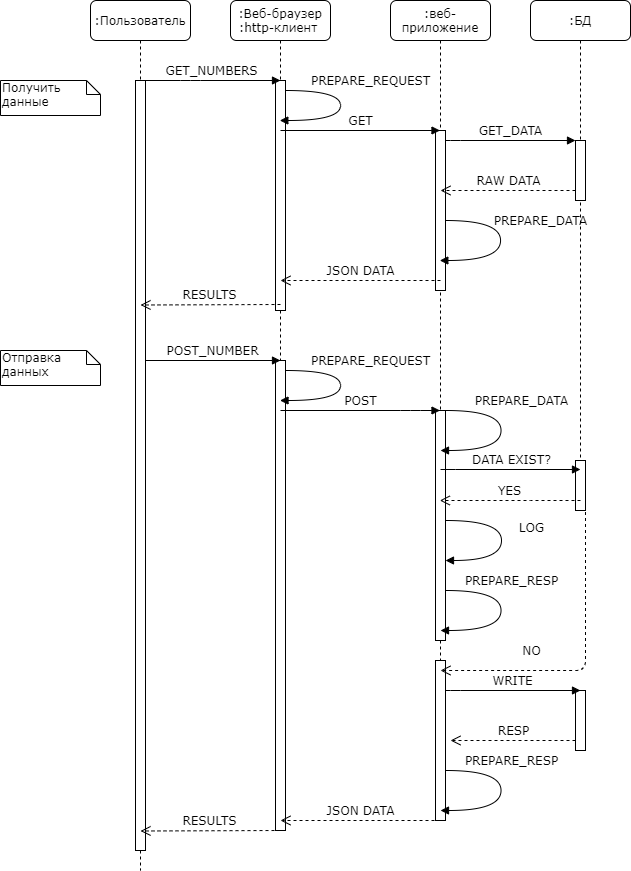

The diagram above was exported from draw.io. Its source (the exported page's mxGraphModel, read from the mxfile embedded in the PNG):
<mxGraphModel dx="1955" dy="896" grid="1" gridSize="10" guides="1" tooltips="1" connect="1" arrows="1" fold="1" page="1" pageScale="1" pageWidth="1100" pageHeight="850" background="#ffffff" math="0" shadow="0">
  <root>
    <mxCell id="0" />
    <mxCell id="1" parent="0" />
    <mxCell id="7baba1c4bc27f4b0-2" value=":Веб-браузер&lt;br&gt;:http-клиент&amp;nbsp;" style="shape=umlLifeline;perimeter=lifelinePerimeter;whiteSpace=wrap;html=1;container=1;collapsible=0;recursiveResize=0;outlineConnect=0;rounded=1;shadow=0;comic=0;labelBackgroundColor=none;strokeWidth=1;fontFamily=Verdana;fontSize=12;align=center;" parent="1" vertex="1">
      <mxGeometry x="240" y="80" width="100" height="830" as="geometry" />
    </mxCell>
    <mxCell id="7baba1c4bc27f4b0-10" value="" style="html=1;points=[];perimeter=orthogonalPerimeter;rounded=0;shadow=0;comic=0;labelBackgroundColor=none;strokeWidth=1;fontFamily=Verdana;fontSize=12;align=center;" parent="7baba1c4bc27f4b0-2" vertex="1">
      <mxGeometry x="45" y="80" width="10" height="230" as="geometry" />
    </mxCell>
    <mxCell id="N5xdKSEIWro20hzcY4-4-6" value="PREPARE_REQUEST" style="html=1;verticalAlign=bottom;endArrow=block;labelBackgroundColor=none;fontFamily=Verdana;fontSize=12;elbow=vertical;edgeStyle=orthogonalEdgeStyle;curved=1;" edge="1" parent="7baba1c4bc27f4b0-2" source="7baba1c4bc27f4b0-10" target="7baba1c4bc27f4b0-2">
      <mxGeometry x="-0.244" y="30" relative="1" as="geometry">
        <mxPoint x="95.5" y="90" as="sourcePoint" />
        <mxPoint x="90" y="130" as="targetPoint" />
        <Array as="points">
          <mxPoint x="110" y="90" />
          <mxPoint x="110" y="120" />
        </Array>
        <mxPoint as="offset" />
      </mxGeometry>
    </mxCell>
    <mxCell id="N5xdKSEIWro20hzcY4-4-11" value="" style="html=1;points=[];perimeter=orthogonalPerimeter;rounded=0;shadow=0;comic=0;labelBackgroundColor=none;strokeWidth=1;fontFamily=Verdana;fontSize=12;align=center;" vertex="1" parent="7baba1c4bc27f4b0-2">
      <mxGeometry x="45" y="360" width="10" height="470" as="geometry" />
    </mxCell>
    <mxCell id="N5xdKSEIWro20hzcY4-4-12" value="PREPARE_REQUEST" style="html=1;verticalAlign=bottom;endArrow=block;labelBackgroundColor=none;fontFamily=Verdana;fontSize=12;elbow=vertical;edgeStyle=orthogonalEdgeStyle;curved=1;" edge="1" parent="7baba1c4bc27f4b0-2" source="N5xdKSEIWro20hzcY4-4-11">
      <mxGeometry x="-0.244" y="30" relative="1" as="geometry">
        <mxPoint x="-144.5" y="290" as="sourcePoint" />
        <mxPoint x="49.5" y="400" as="targetPoint" />
        <Array as="points">
          <mxPoint x="110" y="370" />
          <mxPoint x="110" y="400" />
        </Array>
        <mxPoint as="offset" />
      </mxGeometry>
    </mxCell>
    <mxCell id="7baba1c4bc27f4b0-3" value=":веб-приложение" style="shape=umlLifeline;perimeter=lifelinePerimeter;whiteSpace=wrap;html=1;container=1;collapsible=0;recursiveResize=0;outlineConnect=0;rounded=1;shadow=0;comic=0;labelBackgroundColor=none;strokeWidth=1;fontFamily=Verdana;fontSize=12;align=center;" parent="1" vertex="1">
      <mxGeometry x="400" y="80" width="100" height="820" as="geometry" />
    </mxCell>
    <mxCell id="7baba1c4bc27f4b0-13" value="" style="html=1;points=[];perimeter=orthogonalPerimeter;rounded=0;shadow=0;comic=0;labelBackgroundColor=none;strokeWidth=1;fontFamily=Verdana;fontSize=12;align=center;" parent="7baba1c4bc27f4b0-3" vertex="1">
      <mxGeometry x="45" y="130" width="10" height="160" as="geometry" />
    </mxCell>
    <mxCell id="7baba1c4bc27f4b0-39" value="PREPARE_DATA" style="html=1;verticalAlign=bottom;endArrow=block;labelBackgroundColor=none;fontFamily=Verdana;fontSize=12;elbow=vertical;edgeStyle=orthogonalEdgeStyle;curved=1;" parent="7baba1c4bc27f4b0-3" edge="1" target="7baba1c4bc27f4b0-3" source="7baba1c4bc27f4b0-13">
      <mxGeometry x="-0.164" y="40" relative="1" as="geometry">
        <mxPoint x="70.0033333333335" y="231.66999999999996" as="sourcePoint" />
        <mxPoint x="75.0033333333335" y="270.00333333333333" as="targetPoint" />
        <Array as="points">
          <mxPoint x="110" y="220" />
          <mxPoint x="110" y="260" />
        </Array>
        <mxPoint as="offset" />
      </mxGeometry>
    </mxCell>
    <mxCell id="N5xdKSEIWro20hzcY4-4-14" value="" style="html=1;points=[];perimeter=orthogonalPerimeter;rounded=0;shadow=0;comic=0;labelBackgroundColor=none;strokeWidth=1;fontFamily=Verdana;fontSize=12;align=center;" vertex="1" parent="7baba1c4bc27f4b0-3">
      <mxGeometry x="45" y="410" width="10" height="230" as="geometry" />
    </mxCell>
    <mxCell id="7baba1c4bc27f4b0-28" value="" style="html=1;points=[];perimeter=orthogonalPerimeter;rounded=0;shadow=0;comic=0;labelBackgroundColor=none;strokeWidth=1;fontFamily=Verdana;fontSize=12;align=center;" parent="7baba1c4bc27f4b0-3" vertex="1">
      <mxGeometry x="45" y="660" width="10" height="160" as="geometry" />
    </mxCell>
    <mxCell id="7baba1c4bc27f4b0-4" value=":БД" style="shape=umlLifeline;perimeter=lifelinePerimeter;whiteSpace=wrap;html=1;container=1;collapsible=0;recursiveResize=0;outlineConnect=0;rounded=1;shadow=0;comic=0;labelBackgroundColor=none;strokeWidth=1;fontFamily=Verdana;fontSize=12;align=center;" parent="1" vertex="1">
      <mxGeometry x="540" y="80" width="100" height="510" as="geometry" />
    </mxCell>
    <mxCell id="7baba1c4bc27f4b0-22" value="" style="html=1;points=[];perimeter=orthogonalPerimeter;rounded=0;shadow=0;comic=0;labelBackgroundColor=none;strokeWidth=1;fontFamily=Verdana;fontSize=12;align=center;" parent="7baba1c4bc27f4b0-4" vertex="1">
      <mxGeometry x="45" y="460" width="10" height="50" as="geometry" />
    </mxCell>
    <mxCell id="7baba1c4bc27f4b0-8" value=":Пользователь" style="shape=umlLifeline;perimeter=lifelinePerimeter;whiteSpace=wrap;html=1;container=1;collapsible=0;recursiveResize=0;outlineConnect=0;rounded=1;shadow=0;comic=0;labelBackgroundColor=none;strokeWidth=1;fontFamily=Verdana;fontSize=12;align=center;" parent="1" vertex="1">
      <mxGeometry x="100" y="80" width="100" height="870" as="geometry" />
    </mxCell>
    <mxCell id="7baba1c4bc27f4b0-9" value="" style="html=1;points=[];perimeter=orthogonalPerimeter;rounded=0;shadow=0;comic=0;labelBackgroundColor=none;strokeWidth=1;fontFamily=Verdana;fontSize=12;align=center;" parent="7baba1c4bc27f4b0-8" vertex="1">
      <mxGeometry x="45" y="80" width="10" height="770" as="geometry" />
    </mxCell>
    <mxCell id="7baba1c4bc27f4b0-16" value="" style="html=1;points=[];perimeter=orthogonalPerimeter;rounded=0;shadow=0;comic=0;labelBackgroundColor=none;strokeWidth=1;fontFamily=Verdana;fontSize=12;align=center;" parent="1" vertex="1">
      <mxGeometry x="585" y="220" width="10" height="60" as="geometry" />
    </mxCell>
    <mxCell id="7baba1c4bc27f4b0-17" value="GET_DATA" style="html=1;verticalAlign=bottom;endArrow=block;labelBackgroundColor=none;fontFamily=Verdana;fontSize=12;edgeStyle=elbowEdgeStyle;elbow=vertical;" parent="1" source="7baba1c4bc27f4b0-13" target="7baba1c4bc27f4b0-16" edge="1">
      <mxGeometry relative="1" as="geometry">
        <mxPoint x="510" y="220" as="sourcePoint" />
        <Array as="points">
          <mxPoint x="460" y="220" />
        </Array>
      </mxGeometry>
    </mxCell>
    <mxCell id="7baba1c4bc27f4b0-23" value="POST_NUMBER" style="html=1;verticalAlign=bottom;endArrow=block;labelBackgroundColor=none;fontFamily=Verdana;fontSize=12;" parent="1" source="7baba1c4bc27f4b0-9" edge="1">
      <mxGeometry relative="1" as="geometry">
        <mxPoint x="510" y="420" as="sourcePoint" />
        <mxPoint x="290" y="440" as="targetPoint" />
      </mxGeometry>
    </mxCell>
    <mxCell id="7baba1c4bc27f4b0-30" value="YES" style="html=1;verticalAlign=bottom;endArrow=open;dashed=1;endSize=8;labelBackgroundColor=none;fontFamily=Verdana;fontSize=12;edgeStyle=elbowEdgeStyle;elbow=vertical;" parent="1" target="7baba1c4bc27f4b0-3" edge="1">
      <mxGeometry relative="1" as="geometry">
        <mxPoint x="800" y="626" as="targetPoint" />
        <Array as="points">
          <mxPoint x="530" y="580" />
          <mxPoint x="460" y="600" />
        </Array>
        <mxPoint x="590" y="580" as="sourcePoint" />
      </mxGeometry>
    </mxCell>
    <mxCell id="7baba1c4bc27f4b0-11" value="GET&lt;br&gt;" style="html=1;verticalAlign=bottom;endArrow=block;labelBackgroundColor=none;fontFamily=Verdana;fontSize=12;edgeStyle=elbowEdgeStyle;elbow=vertical;" parent="1" target="7baba1c4bc27f4b0-3" edge="1">
      <mxGeometry relative="1" as="geometry">
        <mxPoint x="290" y="210" as="sourcePoint" />
        <Array as="points">
          <mxPoint x="420" y="210" />
          <mxPoint x="400" y="220" />
          <mxPoint x="400" y="210" />
          <mxPoint x="370" y="220" />
          <mxPoint x="340" y="200" />
          <mxPoint x="360" y="220" />
        </Array>
      </mxGeometry>
    </mxCell>
    <mxCell id="7baba1c4bc27f4b0-40" value="Получить&lt;br&gt;данные" style="shape=note;whiteSpace=wrap;html=1;size=14;verticalAlign=top;align=left;spacingTop=-6;rounded=0;shadow=0;comic=0;labelBackgroundColor=none;strokeWidth=1;fontFamily=Verdana;fontSize=12" parent="1" vertex="1">
      <mxGeometry x="10" y="160" width="100" height="35" as="geometry" />
    </mxCell>
    <mxCell id="N5xdKSEIWro20hzcY4-4-2" value="Отправка данных" style="shape=note;whiteSpace=wrap;html=1;size=14;verticalAlign=top;align=left;spacingTop=-6;rounded=0;shadow=0;comic=0;labelBackgroundColor=none;strokeWidth=1;fontFamily=Verdana;fontSize=12" vertex="1" parent="1">
      <mxGeometry x="10" y="430" width="100" height="35" as="geometry" />
    </mxCell>
    <mxCell id="N5xdKSEIWro20hzcY4-4-5" value="GET_NUMBERS" style="html=1;verticalAlign=bottom;endArrow=block;labelBackgroundColor=none;fontFamily=Verdana;fontSize=12;edgeStyle=elbowEdgeStyle;elbow=vertical;" edge="1" parent="1">
      <mxGeometry relative="1" as="geometry">
        <mxPoint x="150" y="160" as="sourcePoint" />
        <mxPoint x="290" y="160" as="targetPoint" />
        <Array as="points">
          <mxPoint x="200" y="160" />
          <mxPoint x="220" y="180" />
        </Array>
      </mxGeometry>
    </mxCell>
    <mxCell id="N5xdKSEIWro20hzcY4-4-7" value="JSON DATA" style="html=1;verticalAlign=bottom;endArrow=open;dashed=1;endSize=8;exitX=0;exitY=0.95;labelBackgroundColor=none;fontFamily=Verdana;fontSize=12;" edge="1" parent="1">
      <mxGeometry relative="1" as="geometry">
        <mxPoint x="290" y="360" as="targetPoint" />
        <mxPoint x="450" y="360" as="sourcePoint" />
      </mxGeometry>
    </mxCell>
    <mxCell id="N5xdKSEIWro20hzcY4-4-9" value="RAW DATA" style="html=1;verticalAlign=bottom;endArrow=open;dashed=1;endSize=8;exitX=0;exitY=0.95;labelBackgroundColor=none;fontFamily=Verdana;fontSize=12;" edge="1" parent="1">
      <mxGeometry relative="1" as="geometry">
        <mxPoint x="450" y="270" as="targetPoint" />
        <mxPoint x="585" y="270" as="sourcePoint" />
      </mxGeometry>
    </mxCell>
    <mxCell id="N5xdKSEIWro20hzcY4-4-10" value="RESULTS" style="html=1;verticalAlign=bottom;endArrow=open;dashed=1;endSize=8;exitX=0;exitY=0.95;labelBackgroundColor=none;fontFamily=Verdana;fontSize=12;" edge="1" parent="1">
      <mxGeometry relative="1" as="geometry">
        <mxPoint x="150" y="384.5" as="targetPoint" />
        <mxPoint x="290" y="384" as="sourcePoint" />
      </mxGeometry>
    </mxCell>
    <mxCell id="N5xdKSEIWro20hzcY4-4-13" value="POST" style="html=1;verticalAlign=bottom;endArrow=block;labelBackgroundColor=none;fontFamily=Verdana;fontSize=12;edgeStyle=elbowEdgeStyle;elbow=vertical;" edge="1" parent="1">
      <mxGeometry relative="1" as="geometry">
        <mxPoint x="290" y="490" as="sourcePoint" />
        <mxPoint x="449.5" y="490" as="targetPoint" />
        <Array as="points">
          <mxPoint x="420" y="490" />
          <mxPoint x="400" y="500" />
          <mxPoint x="400" y="490" />
          <mxPoint x="370" y="500" />
          <mxPoint x="340" y="480" />
          <mxPoint x="360" y="500" />
        </Array>
      </mxGeometry>
    </mxCell>
    <mxCell id="N5xdKSEIWro20hzcY4-4-15" value="PREPARE_DATA" style="html=1;verticalAlign=bottom;endArrow=block;labelBackgroundColor=none;fontFamily=Verdana;fontSize=12;elbow=vertical;edgeStyle=orthogonalEdgeStyle;curved=1;" edge="1" parent="1">
      <mxGeometry x="-0.2926" y="20" relative="1" as="geometry">
        <mxPoint x="455.5" y="490" as="sourcePoint" />
        <mxPoint x="450" y="530" as="targetPoint" />
        <Array as="points">
          <mxPoint x="510.5" y="490" />
          <mxPoint x="510.5" y="530" />
        </Array>
        <mxPoint as="offset" />
      </mxGeometry>
    </mxCell>
    <mxCell id="N5xdKSEIWro20hzcY4-4-16" value="DATA EXIST?" style="html=1;verticalAlign=bottom;endArrow=block;labelBackgroundColor=none;fontFamily=Verdana;fontSize=12;edgeStyle=elbowEdgeStyle;elbow=vertical;" edge="1" parent="1">
      <mxGeometry relative="1" as="geometry">
        <mxPoint x="450" y="549" as="sourcePoint" />
        <Array as="points">
          <mxPoint x="455" y="549" />
        </Array>
        <mxPoint x="590" y="549" as="targetPoint" />
      </mxGeometry>
    </mxCell>
    <mxCell id="N5xdKSEIWro20hzcY4-4-17" value="LOG" style="html=1;verticalAlign=bottom;endArrow=block;labelBackgroundColor=none;fontFamily=Verdana;fontSize=12;elbow=vertical;edgeStyle=orthogonalEdgeStyle;curved=1;" edge="1" parent="1" target="N5xdKSEIWro20hzcY4-4-14">
      <mxGeometry x="-0.0354" y="30" relative="1" as="geometry">
        <mxPoint x="455.5" y="600" as="sourcePoint" />
        <mxPoint x="450" y="640" as="targetPoint" />
        <Array as="points">
          <mxPoint x="511" y="600" />
          <mxPoint x="511" y="640" />
        </Array>
        <mxPoint as="offset" />
      </mxGeometry>
    </mxCell>
    <mxCell id="N5xdKSEIWro20hzcY4-4-18" value="PREPARE_RESP" style="html=1;verticalAlign=bottom;endArrow=block;labelBackgroundColor=none;fontFamily=Verdana;fontSize=12;elbow=vertical;edgeStyle=orthogonalEdgeStyle;curved=1;" edge="1" parent="1">
      <mxGeometry x="-0.2926" y="10" relative="1" as="geometry">
        <mxPoint x="455.5" y="670" as="sourcePoint" />
        <mxPoint x="450" y="710" as="targetPoint" />
        <Array as="points">
          <mxPoint x="510.5" y="670" />
          <mxPoint x="510.5" y="710" />
        </Array>
        <mxPoint as="offset" />
      </mxGeometry>
    </mxCell>
    <mxCell id="N5xdKSEIWro20hzcY4-4-20" value="NO" style="html=1;verticalAlign=bottom;endArrow=open;dashed=1;endSize=8;labelBackgroundColor=none;fontFamily=Verdana;fontSize=12;edgeStyle=elbowEdgeStyle;elbow=vertical;" edge="1" parent="1">
      <mxGeometry x="0.4295" y="-10" relative="1" as="geometry">
        <mxPoint x="450" y="750" as="targetPoint" />
        <Array as="points">
          <mxPoint x="595" y="750" />
          <mxPoint x="500" y="749" />
          <mxPoint x="465" y="599.5" />
        </Array>
        <mxPoint x="595" y="579.5" as="sourcePoint" />
        <mxPoint x="1" as="offset" />
      </mxGeometry>
    </mxCell>
    <mxCell id="N5xdKSEIWro20hzcY4-4-21" value="" style="html=1;points=[];perimeter=orthogonalPerimeter;rounded=0;shadow=0;comic=0;labelBackgroundColor=none;strokeWidth=1;fontFamily=Verdana;fontSize=12;align=center;" vertex="1" parent="1">
      <mxGeometry x="585" y="770" width="10" height="60" as="geometry" />
    </mxCell>
    <mxCell id="N5xdKSEIWro20hzcY4-4-22" value="WRITE" style="html=1;verticalAlign=bottom;endArrow=block;labelBackgroundColor=none;fontFamily=Verdana;fontSize=12;edgeStyle=elbowEdgeStyle;elbow=vertical;" edge="1" parent="1">
      <mxGeometry relative="1" as="geometry">
        <mxPoint x="455" y="770" as="sourcePoint" />
        <Array as="points">
          <mxPoint x="460" y="770" />
        </Array>
        <mxPoint x="590" y="770" as="targetPoint" />
      </mxGeometry>
    </mxCell>
    <mxCell id="N5xdKSEIWro20hzcY4-4-23" value="RESP" style="html=1;verticalAlign=bottom;endArrow=open;dashed=1;endSize=8;labelBackgroundColor=none;fontFamily=Verdana;fontSize=12;edgeStyle=elbowEdgeStyle;elbow=vertical;" edge="1" parent="1">
      <mxGeometry relative="1" as="geometry">
        <mxPoint x="460" y="820.5" as="targetPoint" />
        <Array as="points">
          <mxPoint x="525" y="820" />
          <mxPoint x="455" y="840" />
        </Array>
        <mxPoint x="585" y="820" as="sourcePoint" />
      </mxGeometry>
    </mxCell>
    <mxCell id="N5xdKSEIWro20hzcY4-4-24" value="PREPARE_RESP" style="html=1;verticalAlign=bottom;endArrow=block;labelBackgroundColor=none;fontFamily=Verdana;fontSize=12;elbow=vertical;edgeStyle=orthogonalEdgeStyle;curved=1;" edge="1" parent="1">
      <mxGeometry x="-0.2926" y="10" relative="1" as="geometry">
        <mxPoint x="455.5" y="850" as="sourcePoint" />
        <mxPoint x="450" y="890" as="targetPoint" />
        <Array as="points">
          <mxPoint x="510.5" y="850" />
          <mxPoint x="510.5" y="890" />
        </Array>
        <mxPoint as="offset" />
      </mxGeometry>
    </mxCell>
    <mxCell id="N5xdKSEIWro20hzcY4-4-25" value="JSON DATA" style="html=1;verticalAlign=bottom;endArrow=open;dashed=1;endSize=8;exitX=0;exitY=0.95;labelBackgroundColor=none;fontFamily=Verdana;fontSize=12;" edge="1" parent="1">
      <mxGeometry relative="1" as="geometry">
        <mxPoint x="290" y="900" as="targetPoint" />
        <mxPoint x="450" y="900" as="sourcePoint" />
      </mxGeometry>
    </mxCell>
    <mxCell id="N5xdKSEIWro20hzcY4-4-27" value="RESULTS" style="html=1;verticalAlign=bottom;endArrow=open;dashed=1;endSize=8;exitX=0;exitY=0.95;labelBackgroundColor=none;fontFamily=Verdana;fontSize=12;" edge="1" parent="1">
      <mxGeometry relative="1" as="geometry">
        <mxPoint x="150" y="910.5" as="targetPoint" />
        <mxPoint x="290" y="910" as="sourcePoint" />
      </mxGeometry>
    </mxCell>
  </root>
</mxGraphModel>